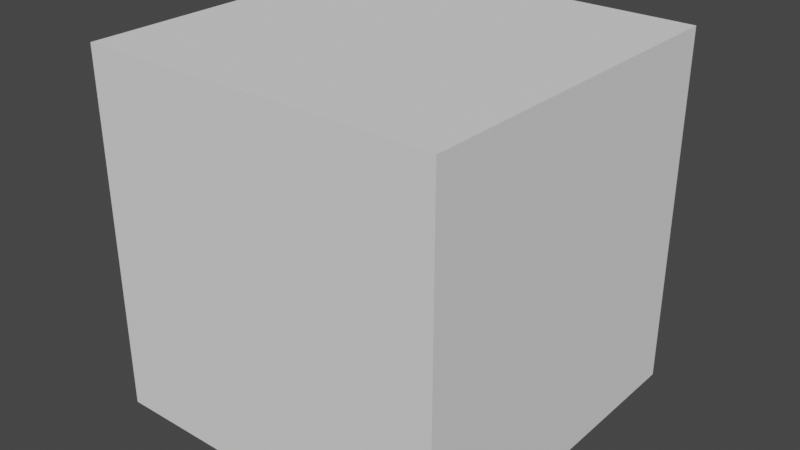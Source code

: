 # Source: theStand.blend  (saved by Blender 2.83.21; exported with 4.5.12 LTS)
import bpy
from mathutils import Matrix  # noqa: F401  (used for matrix-valued properties, if any)

bpy.ops.wm.read_factory_settings(use_empty=True)
scene = bpy.context.scene
scene.name = 'Scene'

# ---- collections
col_collection = bpy.data.collections.new('Collection'); scene.collection.children.link(col_collection)

# ---- world
world_world = bpy.data.worlds.new('World'); scene.world = world_world
world_world.use_nodes = True; world_world.node_tree.nodes.clear()
_N = world_world.node_tree.nodes; _L = world_world.node_tree.links
n0 = _N.new('ShaderNodeOutputWorld'); n0.name = 'World Output'; n0.location = (300, 300)
n1 = _N.new('ShaderNodeBackground'); n1.name = 'Background'; n1.location = (10, 300)
n1.inputs[0].default_value = (0.05088, 0.05088, 0.05088, 1.0)
_L.new(n1.outputs[0], n0.inputs[0])
n0.is_active_output = True
world_world.color = (0.05088, 0.05088, 0.05088)
world_world.use_sun_shadow = False
world_world.sun_shadow_jitter_overblur = 0.0

# ---- meshes
me_cube_004 = bpy.data.meshes.new('Cube.004')
me_cube_004.from_pydata([(-1.0, -1.0, -1.0), (-1.0, -1.0, 1.0), (-1.0, 1.0, -1.0), (-1.0, 1.0, 1.0), (1.0, -1.0, -1.0), (1.0, -1.0, 1.0), (1.0, 1.0, -1.0), (1.0, 1.0, 1.0)], [], [(0, 1, 3, 2), (2, 3, 7, 6), (6, 7, 5, 4), (4, 5, 1, 0), (2, 6, 4, 0), (7, 3, 1, 5)])
_uv = me_cube_004.uv_layers.new(name='UVMap')
_uv.uv.foreach_set('vector', [0.375, 0.0, 0.625, 0.0, 0.625, 0.25, 0.375, 0.25, 0.375, 0.25, 0.625, 0.25, 0.625, 0.5, 0.375, 0.5, 0.375, 0.5, 0.625, 0.5, 0.625, 0.75, 0.375, 0.75, 0.375, 0.75, 0.625, 0.75, 0.625, 1.0, 0.375, 1.0, 0.125, 0.5, 0.375, 0.5, 0.375, 0.75, 0.125, 0.75, 0.625, 0.5, 0.875, 0.5, 0.875, 0.75, 0.625, 0.75])
me_cube_004.use_remesh_fix_poles = True
me_cube_004.use_remesh_preserve_attributes = False
me_cube_004.use_mirror_vertex_groups = False
me_cube_004.update()

# ---- objects
ob_cube = bpy.data.objects.new('Cube', me_cube_004)

# ---- transforms, parenting, visibility, modifiers, constraints
ob_cube.location = (0.0, 0.0, 0.0)
ob_cube.lineart.crease_threshold = 0.0

# ---- collection membership
col_collection.objects.link(ob_cube)

# ---- scene / render settings (as saved in the file)
scene.frame_start = 1; scene.frame_end = 250; scene.frame_set(1)
scene.render.engine = 'BLENDER_EEVEE_NEXT'
scene.cycles.use_denoising = False
scene.cycles.samples = 128
scene.cycles.sampling_pattern = 'TABULATED_SOBOL'
scene.cycles.use_adaptive_sampling = False
scene.cycles.use_light_tree = False
scene.view_settings.view_transform = 'Filmic'
bpy.context.view_layer.update()

# ---- added for rendering (the .blend has no active camera and no usable light): camera, sun
cam_auto = bpy.data.cameras.new('AutoCamera')
cam_auto.lens = 50.0
cam_auto.sensor_width = 36.0
cam_auto.clip_end = 1000.0
ob_auto_camera = bpy.data.objects.new('AutoCamera', cam_auto)
scene.collection.objects.link(ob_auto_camera)
ob_auto_camera.location = (3.20507, -3.84609, 2.56406)
ob_auto_camera.rotation_euler = (1.09748, -7.21219e-08, 0.694738)
scene.camera = ob_auto_camera
light_auto_sun = bpy.data.lights.new('AutoSun', 'SUN')
light_auto_sun.energy = 3.0
light_auto_sun.angle = 0.0523599
ob_auto_sun = bpy.data.objects.new('AutoSun', light_auto_sun)
scene.collection.objects.link(ob_auto_sun)
ob_auto_sun.rotation_euler = (0.872665, 0.174533, 0.523599)
bpy.context.view_layer.update()
